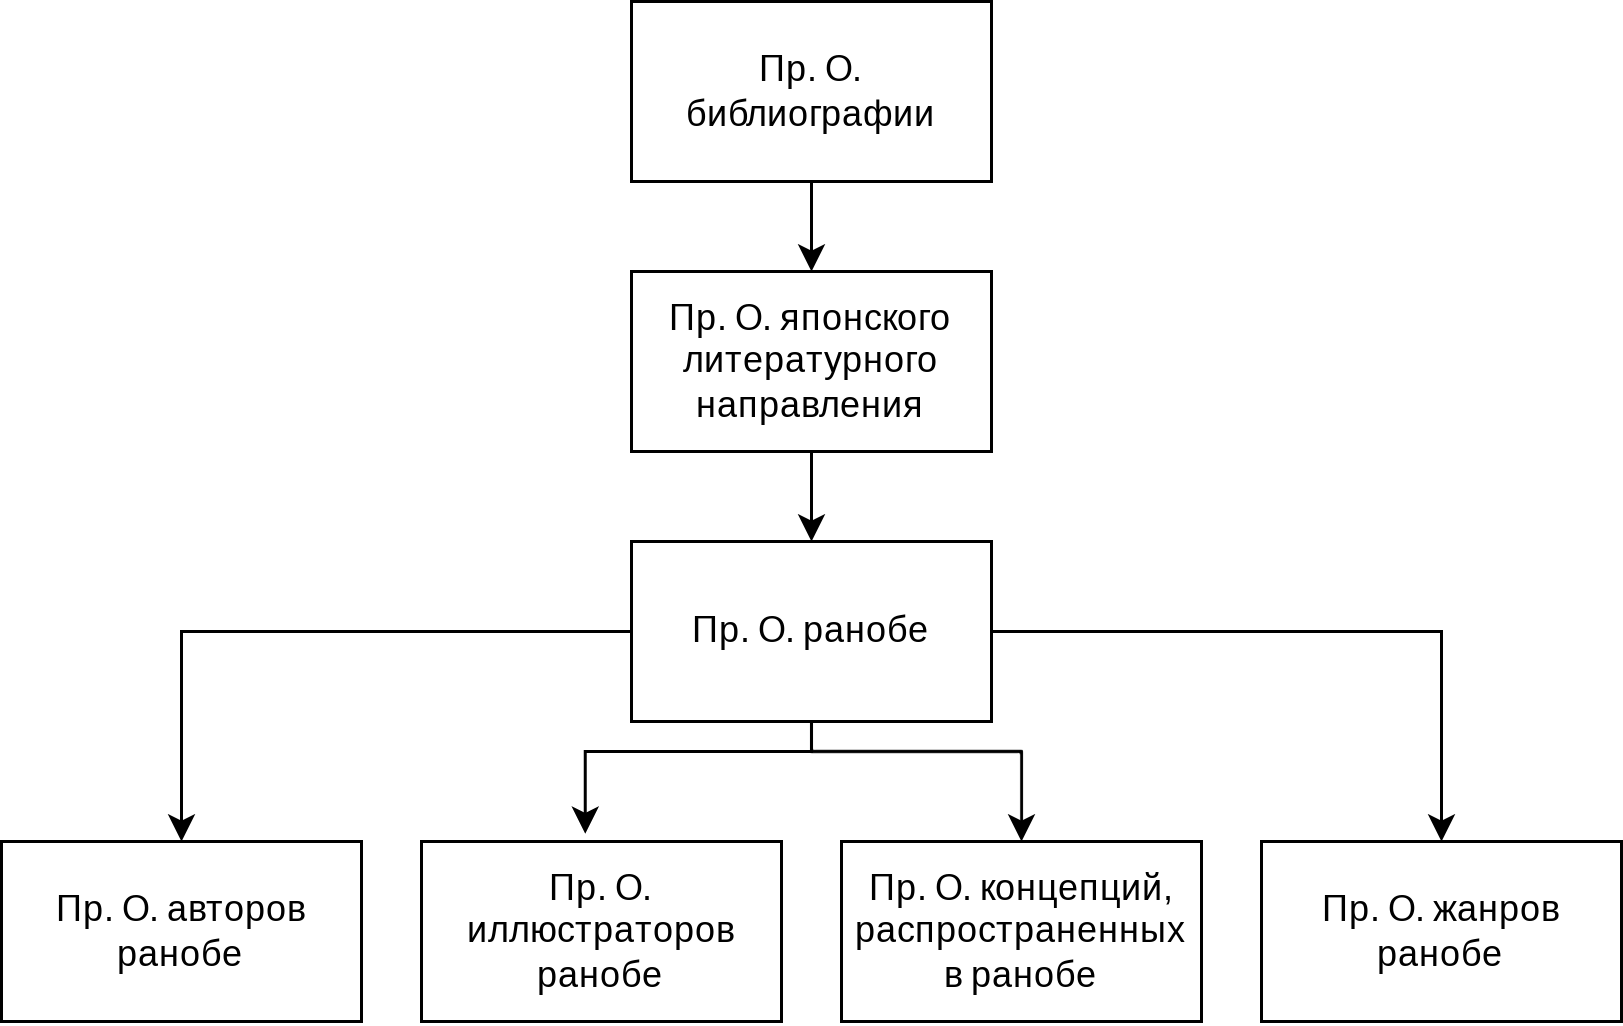

The diagram above was exported from draw.io. Its source (the exported page's mxGraphModel, read from the mxfile embedded in the PNG):
<mxGraphModel dx="1195" dy="605" grid="1" gridSize="10" guides="1" tooltips="1" connect="1" arrows="1" fold="1" page="1" pageScale="1" pageWidth="1169" pageHeight="827" math="0" shadow="0">
  <root>
    <mxCell id="0" />
    <mxCell id="1" parent="0" />
    <mxCell id="UAsGBszLGWld22QGUlpz-4" style="edgeStyle=orthogonalEdgeStyle;rounded=0;orthogonalLoop=1;jettySize=auto;html=1;entryX=0.5;entryY=0;entryDx=0;entryDy=0;" edge="1" parent="1" source="UAsGBszLGWld22QGUlpz-1" target="UAsGBszLGWld22QGUlpz-2">
      <mxGeometry relative="1" as="geometry" />
    </mxCell>
    <mxCell id="UAsGBszLGWld22QGUlpz-1" value="Пр. О. библиографии" style="whiteSpace=wrap;html=1;" vertex="1" parent="1">
      <mxGeometry x="440" y="40" width="120" height="60" as="geometry" />
    </mxCell>
    <mxCell id="UAsGBszLGWld22QGUlpz-5" style="edgeStyle=orthogonalEdgeStyle;rounded=0;orthogonalLoop=1;jettySize=auto;html=1;entryX=0.5;entryY=0;entryDx=0;entryDy=0;" edge="1" parent="1" source="UAsGBszLGWld22QGUlpz-2" target="UAsGBszLGWld22QGUlpz-3">
      <mxGeometry relative="1" as="geometry" />
    </mxCell>
    <mxCell id="UAsGBszLGWld22QGUlpz-2" value="Пр. О. японского литературного направления" style="whiteSpace=wrap;html=1;" vertex="1" parent="1">
      <mxGeometry x="440" y="130" width="120" height="60" as="geometry" />
    </mxCell>
    <mxCell id="UAsGBszLGWld22QGUlpz-11" style="edgeStyle=orthogonalEdgeStyle;rounded=0;orthogonalLoop=1;jettySize=auto;html=1;" edge="1" parent="1" source="UAsGBszLGWld22QGUlpz-3" target="UAsGBszLGWld22QGUlpz-6">
      <mxGeometry relative="1" as="geometry" />
    </mxCell>
    <mxCell id="UAsGBszLGWld22QGUlpz-14" style="edgeStyle=orthogonalEdgeStyle;rounded=0;orthogonalLoop=1;jettySize=auto;html=1;entryX=0.5;entryY=0;entryDx=0;entryDy=0;" edge="1" parent="1" source="UAsGBszLGWld22QGUlpz-3" target="UAsGBszLGWld22QGUlpz-10">
      <mxGeometry relative="1" as="geometry" />
    </mxCell>
    <mxCell id="UAsGBszLGWld22QGUlpz-15" style="edgeStyle=orthogonalEdgeStyle;rounded=0;orthogonalLoop=1;jettySize=auto;html=1;entryX=0.5;entryY=0;entryDx=0;entryDy=0;" edge="1" parent="1" source="UAsGBszLGWld22QGUlpz-3" target="UAsGBszLGWld22QGUlpz-9">
      <mxGeometry relative="1" as="geometry">
        <Array as="points">
          <mxPoint x="500" y="290" />
          <mxPoint x="570" y="290" />
        </Array>
      </mxGeometry>
    </mxCell>
    <mxCell id="UAsGBszLGWld22QGUlpz-16" style="edgeStyle=orthogonalEdgeStyle;rounded=0;orthogonalLoop=1;jettySize=auto;html=1;entryX=0.455;entryY=-0.043;entryDx=0;entryDy=0;entryPerimeter=0;" edge="1" parent="1" source="UAsGBszLGWld22QGUlpz-3" target="UAsGBszLGWld22QGUlpz-8">
      <mxGeometry relative="1" as="geometry">
        <Array as="points">
          <mxPoint x="500" y="290" />
          <mxPoint x="425" y="290" />
        </Array>
      </mxGeometry>
    </mxCell>
    <mxCell id="UAsGBszLGWld22QGUlpz-3" value="Пр. О. ранобе" style="whiteSpace=wrap;html=1;" vertex="1" parent="1">
      <mxGeometry x="440" y="220" width="120" height="60" as="geometry" />
    </mxCell>
    <mxCell id="UAsGBszLGWld22QGUlpz-6" value="Пр. О. авторов ранобе" style="whiteSpace=wrap;html=1;" vertex="1" parent="1">
      <mxGeometry x="230" y="320" width="120" height="60" as="geometry" />
    </mxCell>
    <mxCell id="UAsGBszLGWld22QGUlpz-8" value="Пр. О. иллюстраторов ранобе" style="whiteSpace=wrap;html=1;" vertex="1" parent="1">
      <mxGeometry x="370" y="320" width="120" height="60" as="geometry" />
    </mxCell>
    <mxCell id="UAsGBszLGWld22QGUlpz-9" value="Пр. О. концепций, распространенных в ранобе" style="whiteSpace=wrap;html=1;" vertex="1" parent="1">
      <mxGeometry x="510" y="320" width="120" height="60" as="geometry" />
    </mxCell>
    <mxCell id="UAsGBszLGWld22QGUlpz-10" value="Пр. О. жанров ранобе" style="whiteSpace=wrap;html=1;" vertex="1" parent="1">
      <mxGeometry x="650" y="320" width="120" height="60" as="geometry" />
    </mxCell>
  </root>
</mxGraphModel>